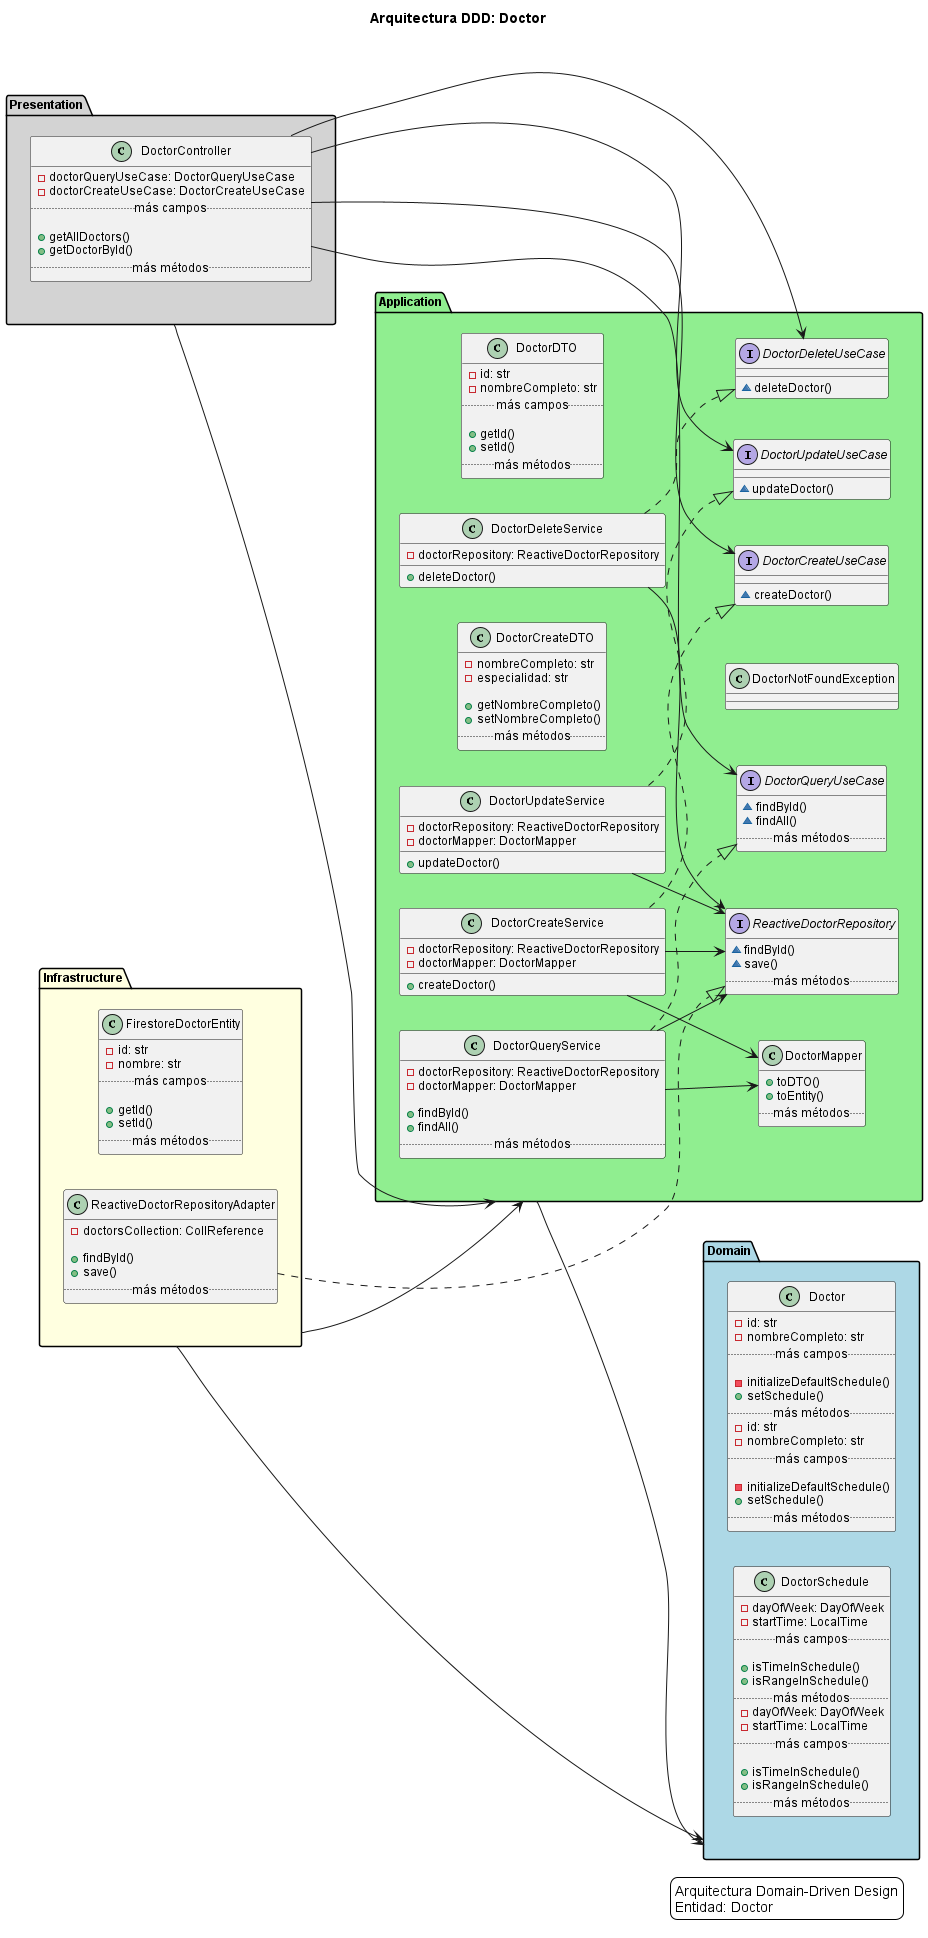

The diagram above was rendered by PlantUML. Its source (embedded in the PNG):
@startuml

title Arquitectura DDD: Doctor

skinparam backgroundColor white
skinparam defaultFontName Arial
skinparam defaultFontSize 12
scale max 1024 width
left to right direction

package "Presentation" as presentation #lightgray {
  class DoctorController {
    - doctorQueryUseCase: DoctorQueryUseCase
    - doctorCreateUseCase: DoctorCreateUseCase
    .. más campos ..

    + getAllDoctors()
    + getDoctorById()
    .. más métodos ..
  }
}

package "Application" as application #lightgreen {
  class DoctorCreateDTO {
    - nombreCompleto: str
    - especialidad: str

    + getNombreCompleto()
    + setNombreCompleto()
    .. más métodos ..
  }
  class DoctorDTO {
    - id: str
    - nombreCompleto: str
    .. más campos ..

    + getId()
    + setId()
    .. más métodos ..
  }
  class DoctorNotFoundException
  class DoctorMapper {
    + toDTO()
    + toEntity()
    .. más métodos ..
  }
  interface DoctorCreateUseCase {
    ~ createDoctor()
  }
  interface DoctorDeleteUseCase {
    ~ deleteDoctor()
  }
  interface DoctorQueryUseCase {
    ~ findById()
    ~ findAll()
    .. más métodos ..
  }
  interface DoctorUpdateUseCase {
    ~ updateDoctor()
  }
  interface ReactiveDoctorRepository {
    ~ findById()
    ~ save()
    .. más métodos ..
  }
  class DoctorCreateService {
    - doctorRepository: ReactiveDoctorRepository
    - doctorMapper: DoctorMapper

    + createDoctor()
  }
  class DoctorDeleteService {
    - doctorRepository: ReactiveDoctorRepository

    + deleteDoctor()
  }
  class DoctorQueryService {
    - doctorRepository: ReactiveDoctorRepository
    - doctorMapper: DoctorMapper

    + findById()
    + findAll()
    .. más métodos ..
  }
  class DoctorUpdateService {
    - doctorRepository: ReactiveDoctorRepository
    - doctorMapper: DoctorMapper

    + updateDoctor()
  }
}

package "Domain" as domain #lightblue {
  class Doctor {
    - id: str
    - nombreCompleto: str
    .. más campos ..

    - initializeDefaultSchedule()
    + setSchedule()
    .. más métodos ..
  }
  class DoctorSchedule {
    - dayOfWeek: DayOfWeek
    - startTime: LocalTime
    .. más campos ..

    + isTimeInSchedule()
    + isRangeInSchedule()
    .. más métodos ..
  }
  class Doctor {
    - id: str
    - nombreCompleto: str
    .. más campos ..

    - initializeDefaultSchedule()
    + setSchedule()
    .. más métodos ..
  }
  class DoctorSchedule {
    - dayOfWeek: DayOfWeek
    - startTime: LocalTime
    .. más campos ..

    + isTimeInSchedule()
    + isRangeInSchedule()
    .. más métodos ..
  }
}

package "Infrastructure" as infrastructure #lightyellow {
  class FirestoreDoctorEntity {
    - id: str
    - nombre: str
    .. más campos ..

    + getId()
    + setId()
    .. más métodos ..
  }
  class ReactiveDoctorRepositoryAdapter {
    - doctorsCollection: CollReference

    + findById()
    + save()
    .. más métodos ..
  }
}

' Dependencias entre capas de arquitectura
presentation --> application
application --> domain
infrastructure --> domain
infrastructure --> application

' Relaciones entre clases principales
ReactiveDoctorRepositoryAdapter ..|> ReactiveDoctorRepository
DoctorController --> DoctorCreateUseCase
DoctorController --> DoctorUpdateUseCase
DoctorController --> DoctorDeleteUseCase
DoctorController --> DoctorQueryUseCase
DoctorUpdateService ..|> DoctorUpdateUseCase
DoctorQueryService ..|> DoctorQueryUseCase
DoctorCreateService ..|> DoctorCreateUseCase
DoctorDeleteService ..|> DoctorDeleteUseCase
DoctorCreateService --> ReactiveDoctorRepository
DoctorQueryService --> ReactiveDoctorRepository
DoctorCreateService --> DoctorMapper
DoctorUpdateService --> ReactiveDoctorRepository
DoctorDeleteService --> ReactiveDoctorRepository
DoctorQueryService --> DoctorMapper
legend right
  Arquitectura Domain-Driven Design
  Entidad: Doctor
endlegend

@enduml